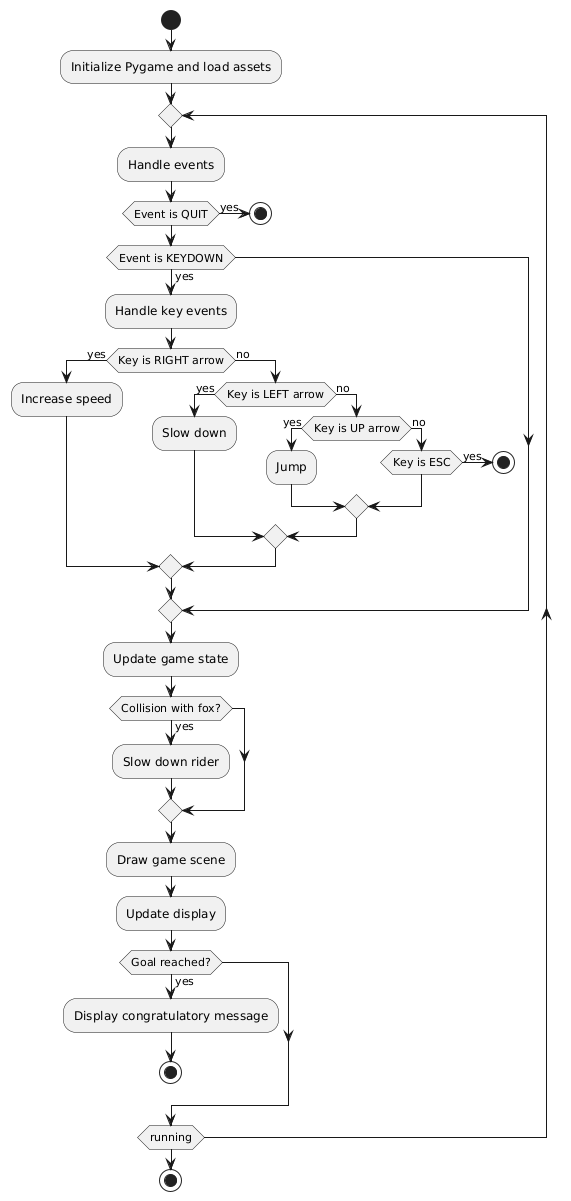

The diagram above was rendered by PlantUML. Its source (embedded in the PNG):
@startuml
start

:Initialize Pygame and load assets;

repeat
    :Handle events;
    if (Event is QUIT) then (yes)
        stop
    endif

    if (Event is KEYDOWN) then (yes)
        :Handle key events;
        if (Key is RIGHT arrow) then (yes)
            :Increase speed;
        else (no)
            if (Key is LEFT arrow) then (yes)
                :Slow down;
            else (no)
                if (Key is UP arrow) then (yes)
                    :Jump;
                else (no)
                    if (Key is ESC) then (yes)
                        stop
                    endif
                endif
            endif
        endif
    endif

    :Update game state;
    if (Collision with fox?) then (yes)
        :Slow down rider;
    endif

    :Draw game scene;
    :Update display;

    if (Goal reached?) then (yes)
        :Display congratulatory message;
        stop
    endif

repeat while (running)

stop
@enduml